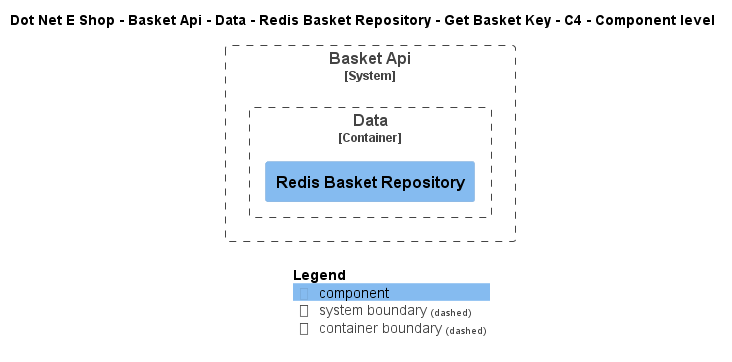

The diagram above was rendered by PlantUML. Its source (embedded in the PNG):
@startuml
!include ..\..\..\..\..\..\..\..\..\.c4s\C4_Component.puml

AddElementTag("c4interflow:lifecycle:new", $bgColor=green, $fontColor=#ffffff, $borderColor=green, $shadowing="False")
AddElementTag("c4interflow:lifecycle:changed", $bgColor=orange, $fontColor=#ffffff, $borderColor=orange, $shadowing="False")
AddElementTag("c4interflow:lifecycle:removed", $bgColor=red, $fontColor=#ffffff, $borderColor=red, $shadowing="False")

AddRelTag("c4interflow:lifecycle:new", $textColor=green, $lineColor=green)
AddRelTag("c4interflow:lifecycle:changed", $textColor=orange, $lineColor=orange)
AddRelTag("c4interflow:lifecycle:removed", $textColor=red, $lineColor=red)

SHOW_PERSON_PORTRAIT()
LAYOUT_TOP_DOWN()

skinparam linetype polyline

title Dot Net E Shop - Basket Api - Data - Redis Basket Repository - Get Basket Key - C4 - Component level


System_Boundary(DotNetEShop.SoftwareSystems.BasketApi, "Basket Api") {
    
Container_Boundary(DotNetEShop.SoftwareSystems.BasketApi.Containers.Data, "Data") {
    Component(DotNetEShop.SoftwareSystems.BasketApi.Containers.Data.Components.RedisBasketRepository, "Redis Basket Repository", "", "")
}
}



SHOW_LEGEND()
@enduml